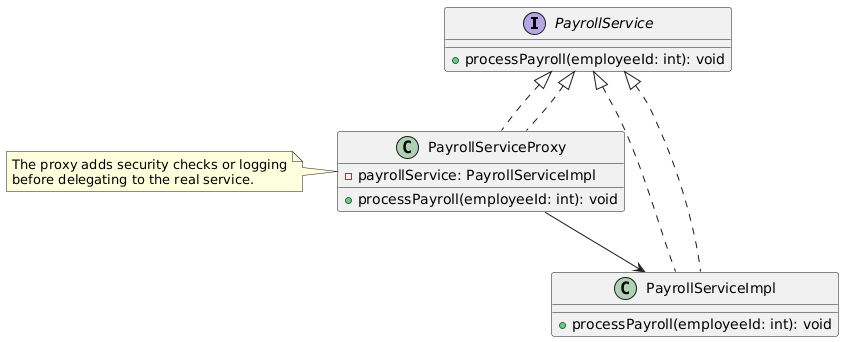

The diagram above was rendered by PlantUML. Its source (embedded in the PNG):
@startuml
interface PayrollService {
    + processPayroll(employeeId: int): void
}

class PayrollServiceImpl implements PayrollService {
    + processPayroll(employeeId: int): void
}

class PayrollServiceProxy implements PayrollService {
    - payrollService: PayrollServiceImpl
    + processPayroll(employeeId: int): void
}

note left of PayrollServiceProxy
The proxy adds security checks or logging
before delegating to the real service.
end note

PayrollService <|.. PayrollServiceImpl
PayrollService <|.. PayrollServiceProxy
PayrollServiceProxy --> PayrollServiceImpl
@enduml